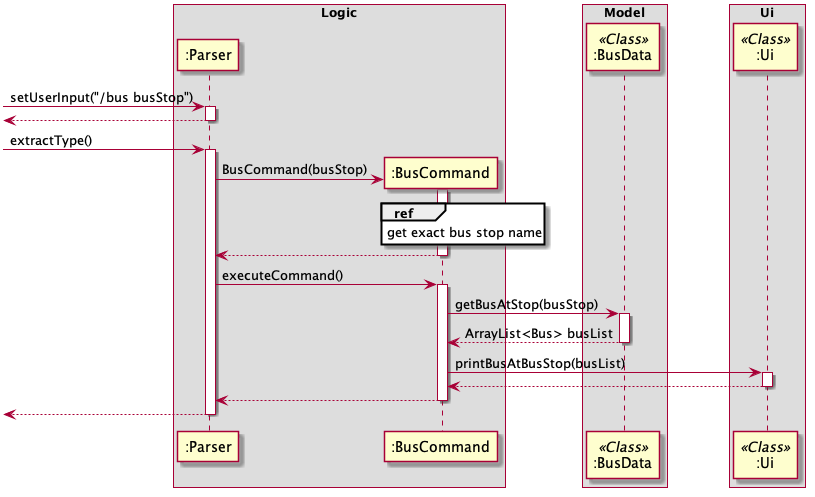

The diagram above was rendered by PlantUML. Its source (embedded in the PNG):
@startuml
skinparam BoxPadding 30
box Logic
participant ":Parser"
participant ":BusCommand"
end box

box Model
participant ":BusData" <<Class>>
end box

box Ui
participant ":Ui" <<Class>>
end box

[-> ":Parser": setUserInput("/bus busStop")
activate ":Parser"
[<-- ":Parser"
deactivate ":Parser"

[-> ":Parser": extractType()
activate ":Parser"

create ":BusCommand"
":Parser" -> ":BusCommand": BusCommand(busStop)

activate ":BusCommand"
ref over ":BusCommand"
get exact bus stop name
end
":BusCommand" --> ":Parser"
deactivate ":BusCommand"



":Parser" -> ":BusCommand": executeCommand()
activate ":BusCommand"

":BusCommand"->":BusData": getBusAtStop(busStop)
activate ":BusData"
":BusData" -->":BusCommand": ArrayList<Bus> busList
deactivate ":BusData"

":BusCommand"->":Ui": printBusAtBusStop(busList)
activate ":Ui"
":Ui"-->":BusCommand"
deactivate ":Ui"

":BusCommand"-->":Parser"
deactivate ":BusCommand"
[<-- ":Parser"
deactivate ":Parser"












@enduml